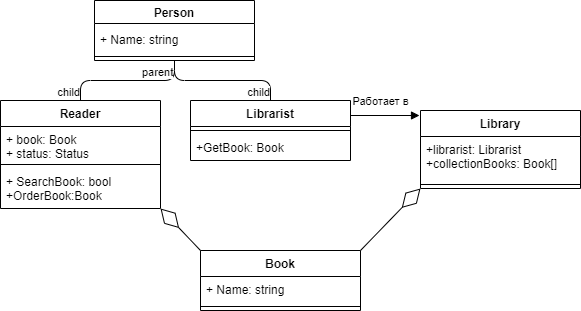

The diagram above was exported from draw.io. Its source (the exported page's mxGraphModel, read from the mxfile embedded in the PNG):
<mxGraphModel dx="551" dy="488" grid="1" gridSize="10" guides="1" tooltips="1" connect="1" arrows="1" fold="1" page="1" pageScale="1" pageWidth="827" pageHeight="1169" math="0" shadow="0">
  <root>
    <mxCell id="WIyWlLk6GJQsqaUBKTNV-0" />
    <mxCell id="WIyWlLk6GJQsqaUBKTNV-1" parent="WIyWlLk6GJQsqaUBKTNV-0" />
    <mxCell id="RbNTqAVoQFiSP0-_x4xg-173" value="Person" style="swimlane;&#10;fontStyle=1;&#10;align=center;&#10;verticalAlign=top;&#10;childLayout=stackLayout;&#10;horizontal=1;&#10;startSize=26;&#10;horizontalStack=0;&#10;resizeParent=1;&#10;resizeParentMax=0;&#10;resizeLast=0;&#10;collapsible=1;&#10;marginBottom=0;" vertex="1" parent="WIyWlLk6GJQsqaUBKTNV-1">
      <mxGeometry x="334" y="510" width="160" height="60" as="geometry">
        <mxRectangle x="100" y="620" width="70" height="26" as="alternateBounds" />
      </mxGeometry>
    </mxCell>
    <mxCell id="RbNTqAVoQFiSP0-_x4xg-174" value="+ Name: string " style="text;strokeColor=none;fillColor=none;align=left;verticalAlign=top;spacingLeft=4;spacingRight=4;overflow=hidden;rotatable=0;points=[[0,0.5],[1,0.5]];portConstraint=eastwest;" vertex="1" parent="RbNTqAVoQFiSP0-_x4xg-173">
      <mxGeometry y="26" width="160" height="26" as="geometry" />
    </mxCell>
    <mxCell id="RbNTqAVoQFiSP0-_x4xg-175" value="" style="line;strokeWidth=1;fillColor=none;align=left;verticalAlign=middle;spacingTop=-1;spacingLeft=3;spacingRight=3;rotatable=0;labelPosition=right;points=[];portConstraint=eastwest;" vertex="1" parent="RbNTqAVoQFiSP0-_x4xg-173">
      <mxGeometry y="52" width="160" height="8" as="geometry" />
    </mxCell>
    <mxCell id="RbNTqAVoQFiSP0-_x4xg-176" value="" style="endArrow=none;html=1;edgeStyle=orthogonalEdgeStyle;exitX=0.5;exitY=1;exitDx=0;exitDy=0;entryX=0.5;entryY=0;entryDx=0;entryDy=0;" edge="1" parent="WIyWlLk6GJQsqaUBKTNV-1" source="RbNTqAVoQFiSP0-_x4xg-173" target="RbNTqAVoQFiSP0-_x4xg-179">
      <mxGeometry relative="1" as="geometry">
        <mxPoint x="540" y="700" as="sourcePoint" />
        <mxPoint x="240" y="670" as="targetPoint" />
      </mxGeometry>
    </mxCell>
    <mxCell id="RbNTqAVoQFiSP0-_x4xg-177" value="parent" style="edgeLabel;resizable=0;html=1;align=left;verticalAlign=bottom;" connectable="0" vertex="1" parent="RbNTqAVoQFiSP0-_x4xg-176">
      <mxGeometry x="-1" relative="1" as="geometry">
        <mxPoint x="-34" y="20" as="offset" />
      </mxGeometry>
    </mxCell>
    <mxCell id="RbNTqAVoQFiSP0-_x4xg-178" value="child" style="edgeLabel;resizable=0;html=1;align=right;verticalAlign=bottom;" connectable="0" vertex="1" parent="RbNTqAVoQFiSP0-_x4xg-176">
      <mxGeometry x="1" relative="1" as="geometry">
        <mxPoint as="offset" />
      </mxGeometry>
    </mxCell>
    <mxCell id="RbNTqAVoQFiSP0-_x4xg-179" value="Reader" style="swimlane;fontStyle=1;align=center;verticalAlign=top;childLayout=stackLayout;horizontal=1;startSize=26;horizontalStack=0;resizeParent=1;resizeParentMax=0;resizeLast=0;collapsible=1;marginBottom=0;" vertex="1" parent="WIyWlLk6GJQsqaUBKTNV-1">
      <mxGeometry x="240" y="610" width="160" height="108" as="geometry" />
    </mxCell>
    <mxCell id="RbNTqAVoQFiSP0-_x4xg-180" value="+ book: Book&#10;+ status: Status" style="text;strokeColor=none;fillColor=none;align=left;verticalAlign=top;spacingLeft=4;spacingRight=4;overflow=hidden;rotatable=0;points=[[0,0.5],[1,0.5]];portConstraint=eastwest;" vertex="1" parent="RbNTqAVoQFiSP0-_x4xg-179">
      <mxGeometry y="26" width="160" height="34" as="geometry" />
    </mxCell>
    <mxCell id="RbNTqAVoQFiSP0-_x4xg-181" value="" style="line;strokeWidth=1;fillColor=none;align=left;verticalAlign=middle;spacingTop=-1;spacingLeft=3;spacingRight=3;rotatable=0;labelPosition=right;points=[];portConstraint=eastwest;" vertex="1" parent="RbNTqAVoQFiSP0-_x4xg-179">
      <mxGeometry y="60" width="160" height="8" as="geometry" />
    </mxCell>
    <mxCell id="RbNTqAVoQFiSP0-_x4xg-182" value="+ SearchBook: bool&#10;+OrderBook:Book" style="text;strokeColor=none;fillColor=none;align=left;verticalAlign=top;spacingLeft=4;spacingRight=4;overflow=hidden;rotatable=0;points=[[0,0.5],[1,0.5]];portConstraint=eastwest;" vertex="1" parent="RbNTqAVoQFiSP0-_x4xg-179">
      <mxGeometry y="68" width="160" height="40" as="geometry" />
    </mxCell>
    <mxCell id="RbNTqAVoQFiSP0-_x4xg-183" value="" style="endArrow=none;html=1;edgeStyle=orthogonalEdgeStyle;exitX=0.5;exitY=1;exitDx=0;exitDy=0;entryX=0.5;entryY=0;entryDx=0;entryDy=0;" edge="1" parent="WIyWlLk6GJQsqaUBKTNV-1" source="RbNTqAVoQFiSP0-_x4xg-173" target="RbNTqAVoQFiSP0-_x4xg-186">
      <mxGeometry relative="1" as="geometry">
        <mxPoint x="424" y="580" as="sourcePoint" />
        <mxPoint x="480" y="680" as="targetPoint" />
      </mxGeometry>
    </mxCell>
    <mxCell id="RbNTqAVoQFiSP0-_x4xg-184" value="parent" style="edgeLabel;resizable=0;html=1;align=left;verticalAlign=bottom;" connectable="0" vertex="1" parent="RbNTqAVoQFiSP0-_x4xg-183">
      <mxGeometry x="-1" relative="1" as="geometry">
        <mxPoint x="-34" y="20" as="offset" />
      </mxGeometry>
    </mxCell>
    <mxCell id="RbNTqAVoQFiSP0-_x4xg-185" value="child" style="edgeLabel;resizable=0;html=1;align=right;verticalAlign=bottom;" connectable="0" vertex="1" parent="RbNTqAVoQFiSP0-_x4xg-183">
      <mxGeometry x="1" relative="1" as="geometry" />
    </mxCell>
    <mxCell id="RbNTqAVoQFiSP0-_x4xg-186" value="Librarist" style="swimlane;fontStyle=1;align=center;verticalAlign=top;childLayout=stackLayout;horizontal=1;startSize=26;horizontalStack=0;resizeParent=1;resizeParentMax=0;resizeLast=0;collapsible=1;marginBottom=0;" vertex="1" parent="WIyWlLk6GJQsqaUBKTNV-1">
      <mxGeometry x="430" y="610" width="160" height="60" as="geometry" />
    </mxCell>
    <mxCell id="RbNTqAVoQFiSP0-_x4xg-187" value="" style="line;strokeWidth=1;fillColor=none;align=left;verticalAlign=middle;spacingTop=-1;spacingLeft=3;spacingRight=3;rotatable=0;labelPosition=right;points=[];portConstraint=eastwest;" vertex="1" parent="RbNTqAVoQFiSP0-_x4xg-186">
      <mxGeometry y="26" width="160" height="8" as="geometry" />
    </mxCell>
    <mxCell id="RbNTqAVoQFiSP0-_x4xg-188" value="+GetBook: Book" style="text;strokeColor=none;fillColor=none;align=left;verticalAlign=top;spacingLeft=4;spacingRight=4;overflow=hidden;rotatable=0;points=[[0,0.5],[1,0.5]];portConstraint=eastwest;" vertex="1" parent="RbNTqAVoQFiSP0-_x4xg-186">
      <mxGeometry y="34" width="160" height="26" as="geometry" />
    </mxCell>
    <mxCell id="RbNTqAVoQFiSP0-_x4xg-189" value="Library" style="swimlane;fontStyle=1;align=center;verticalAlign=top;childLayout=stackLayout;horizontal=1;startSize=26;horizontalStack=0;resizeParent=1;resizeParentMax=0;resizeLast=0;collapsible=1;marginBottom=0;" vertex="1" parent="WIyWlLk6GJQsqaUBKTNV-1">
      <mxGeometry x="660" y="620" width="160" height="78" as="geometry" />
    </mxCell>
    <mxCell id="RbNTqAVoQFiSP0-_x4xg-190" value="+librarist: Librarist&#10;+collectionBooks: Book[]" style="text;strokeColor=none;fillColor=none;align=left;verticalAlign=top;spacingLeft=4;spacingRight=4;overflow=hidden;rotatable=0;points=[[0,0.5],[1,0.5]];portConstraint=eastwest;" vertex="1" parent="RbNTqAVoQFiSP0-_x4xg-189">
      <mxGeometry y="26" width="160" height="44" as="geometry" />
    </mxCell>
    <mxCell id="RbNTqAVoQFiSP0-_x4xg-191" value="" style="line;strokeWidth=1;fillColor=none;align=left;verticalAlign=middle;spacingTop=-1;spacingLeft=3;spacingRight=3;rotatable=0;labelPosition=right;points=[];portConstraint=eastwest;" vertex="1" parent="RbNTqAVoQFiSP0-_x4xg-189">
      <mxGeometry y="70" width="160" height="8" as="geometry" />
    </mxCell>
    <mxCell id="RbNTqAVoQFiSP0-_x4xg-193" value="Работает в" style="html=1;verticalAlign=bottom;endArrow=block;exitX=1;exitY=0.25;exitDx=0;exitDy=0;" edge="1" parent="WIyWlLk6GJQsqaUBKTNV-1" source="RbNTqAVoQFiSP0-_x4xg-186">
      <mxGeometry x="-0.1304" y="5" width="80" relative="1" as="geometry">
        <mxPoint x="580" y="700" as="sourcePoint" />
        <mxPoint x="659" y="625" as="targetPoint" />
        <mxPoint as="offset" />
      </mxGeometry>
    </mxCell>
    <mxCell id="RbNTqAVoQFiSP0-_x4xg-194" value="Book" style="swimlane;fontStyle=1;align=center;verticalAlign=top;childLayout=stackLayout;horizontal=1;startSize=26;horizontalStack=0;resizeParent=1;resizeParentMax=0;resizeLast=0;collapsible=1;marginBottom=0;" vertex="1" parent="WIyWlLk6GJQsqaUBKTNV-1">
      <mxGeometry x="440" y="760" width="160" height="60" as="geometry" />
    </mxCell>
    <mxCell id="RbNTqAVoQFiSP0-_x4xg-195" value="+ Name: string" style="text;strokeColor=none;fillColor=none;align=left;verticalAlign=top;spacingLeft=4;spacingRight=4;overflow=hidden;rotatable=0;points=[[0,0.5],[1,0.5]];portConstraint=eastwest;" vertex="1" parent="RbNTqAVoQFiSP0-_x4xg-194">
      <mxGeometry y="26" width="160" height="26" as="geometry" />
    </mxCell>
    <mxCell id="RbNTqAVoQFiSP0-_x4xg-196" value="" style="line;strokeWidth=1;fillColor=none;align=left;verticalAlign=middle;spacingTop=-1;spacingLeft=3;spacingRight=3;rotatable=0;labelPosition=right;points=[];portConstraint=eastwest;" vertex="1" parent="RbNTqAVoQFiSP0-_x4xg-194">
      <mxGeometry y="52" width="160" height="8" as="geometry" />
    </mxCell>
    <mxCell id="RbNTqAVoQFiSP0-_x4xg-197" value="" style="endArrow=diamondThin;endFill=0;endSize=24;html=1;exitX=1;exitY=0;exitDx=0;exitDy=0;entryX=0;entryY=1;entryDx=0;entryDy=0;" edge="1" parent="WIyWlLk6GJQsqaUBKTNV-1" source="RbNTqAVoQFiSP0-_x4xg-194" target="RbNTqAVoQFiSP0-_x4xg-189">
      <mxGeometry width="160" relative="1" as="geometry">
        <mxPoint x="600" y="809.998" as="sourcePoint" />
        <mxPoint x="658.56" y="735.7940000000001" as="targetPoint" />
      </mxGeometry>
    </mxCell>
    <mxCell id="RbNTqAVoQFiSP0-_x4xg-198" value="" style="endArrow=diamondThin;endFill=0;endSize=24;html=1;exitX=0;exitY=0;exitDx=0;exitDy=0;entryX=1;entryY=1;entryDx=0;entryDy=0;entryPerimeter=0;" edge="1" parent="WIyWlLk6GJQsqaUBKTNV-1" source="RbNTqAVoQFiSP0-_x4xg-194" target="RbNTqAVoQFiSP0-_x4xg-182">
      <mxGeometry width="160" relative="1" as="geometry">
        <mxPoint x="560" y="839.998" as="sourcePoint" />
        <mxPoint x="668.56" y="745.7940000000001" as="targetPoint" />
      </mxGeometry>
    </mxCell>
  </root>
</mxGraphModel>